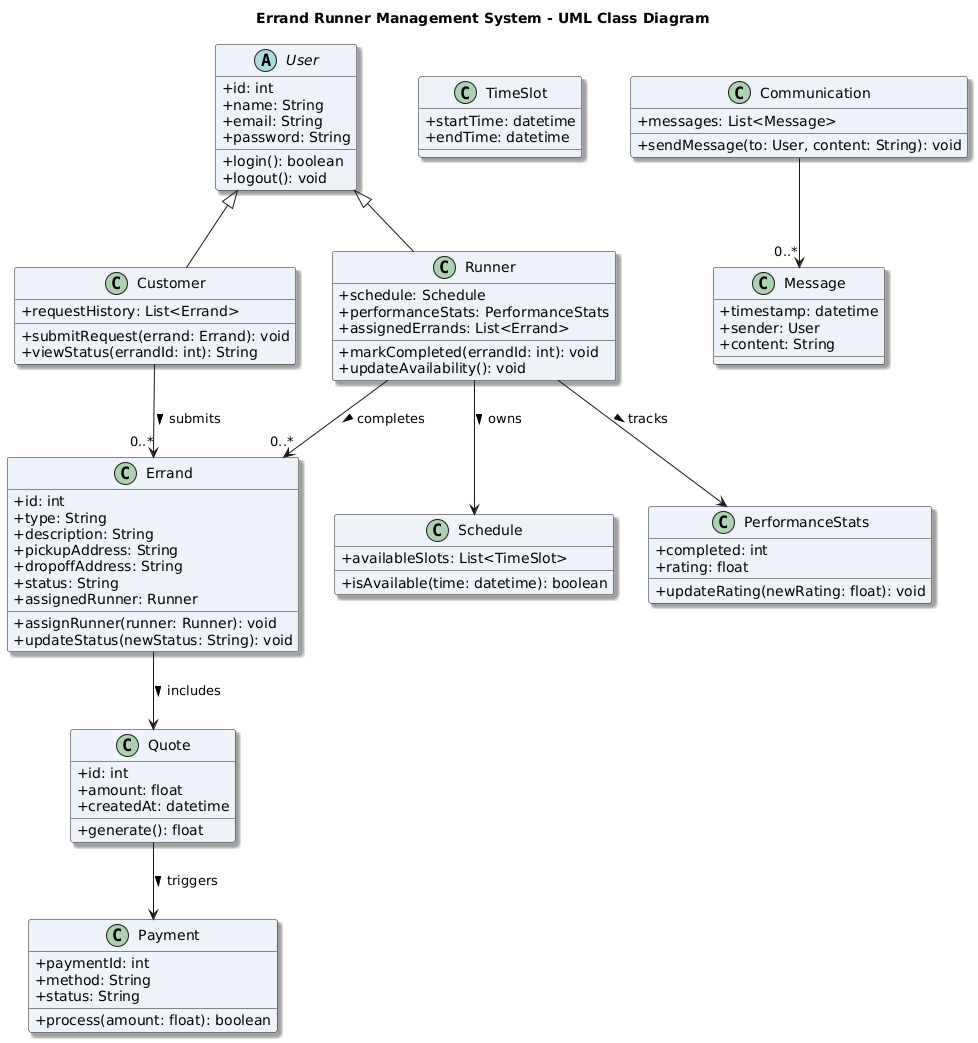

The diagram above was rendered by PlantUML. Its source (embedded in the PNG):
@startuml
' Title and style
title Errand Runner Management System - UML Class Diagram
skinparam classAttributeIconSize 0
skinparam shadowing true
skinparam classBackgroundColor #EEF3F9

' Base user class
abstract class User {
  +id: int
  +name: String
  +email: String
  +password: String
  +login(): boolean
  +logout(): void
}

' Customer class
class Customer {
  +requestHistory: List<Errand>
  +submitRequest(errand: Errand): void
  +viewStatus(errandId: int): String
}

' Runner class
class Runner {
  +schedule: Schedule
  +performanceStats: PerformanceStats
  +assignedErrands: List<Errand>
  +markCompleted(errandId: int): void
  +updateAvailability(): void
}

' Runner availability
class Schedule {
  +availableSlots: List<TimeSlot>
  +isAvailable(time: datetime): boolean
}

class TimeSlot {
  +startTime: datetime
  +endTime: datetime
}

' Performance tracking
class PerformanceStats {
  +completed: int
  +rating: float
  +updateRating(newRating: float): void
}

' Core errand class
class Errand {
  +id: int
  +type: String
  +description: String
  +pickupAddress: String
  +dropoffAddress: String
  +status: String
  +assignedRunner: Runner
  +assignRunner(runner: Runner): void
  +updateStatus(newStatus: String): void
}

' Quotation system
class Quote {
  +id: int
  +amount: float
  +createdAt: datetime
  +generate(): float
}

' Payment
class Payment {
  +paymentId: int
  +method: String
  +status: String
  +process(amount: float): boolean
}

' Communication (basic chat/logs)
class Communication {
  +messages: List<Message>
  +sendMessage(to: User, content: String): void
}

class Message {
  +timestamp: datetime
  +sender: User
  +content: String
}

' Relationships
User <|-- Customer
User <|-- Runner

Customer --> "0..*" Errand : submits >
Runner --> "0..*" Errand : completes >
Errand --> Quote : includes >
Quote --> Payment : triggers >
Runner --> Schedule : owns >
Runner --> PerformanceStats : tracks >
Communication --> "0..*" Message
@enduml